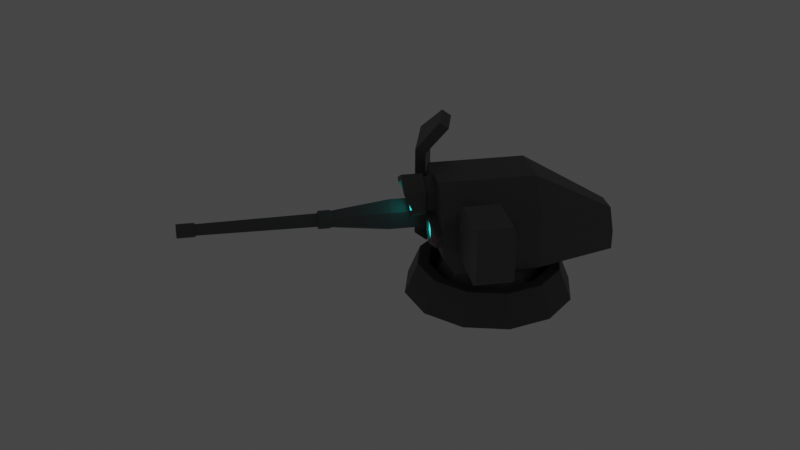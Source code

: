 # Source: vehA.blend  (saved by Blender 3.3.6; exported with 4.5.12 LTS)
import bpy
from mathutils import Matrix  # noqa: F401  (used for matrix-valued properties, if any)

bpy.ops.wm.read_factory_settings(use_empty=True)
scene = bpy.context.scene
scene.name = 'Scene'

# ---- collections
col_collection = bpy.data.collections.new('Collection'); scene.collection.children.link(col_collection)

# ---- materials (node trees are filled in below, after node groups)
mat_002 = bpy.data.materials.new('매테리얼.002')
mat_002.use_transparent_shadow = False
mat_003 = bpy.data.materials.new('매테리얼.003')
mat_003.use_transparent_shadow = False
mat_004 = bpy.data.materials.new('매테리얼.004')
mat_004.use_transparent_shadow = False
mat_x = bpy.data.materials.new('매테리얼')
mat_x.use_transparent_shadow = False

# ---- material node trees
mat_002.use_nodes = True; mat_002.node_tree.nodes.clear()
_N = mat_002.node_tree.nodes; _L = mat_002.node_tree.links
n0 = _N.new('ShaderNodeBsdfPrincipled'); n0.name = 'Principled BSDF'; n0.location = (10, 300)
n0.distribution = 'GGX'
n0.subsurface_method = 'RANDOM_WALK_SKIN'
n0.inputs[0].default_value = (0.1149, 0.1149, 0.1149, 1.0)
n0.inputs[3].default_value = 1.45
n0.inputs[27].default_value = (0.0, 0.0, 0.0, 1.0)
n0.inputs[28].default_value = 1.0
n1 = _N.new('ShaderNodeOutputMaterial'); n1.name = 'Material Output'; n1.location = (300, 300)
_L.new(n0.outputs[0], n1.inputs[0])
n1.is_active_output = True
mat_003.use_nodes = True; mat_003.node_tree.nodes.clear()
_N = mat_003.node_tree.nodes; _L = mat_003.node_tree.links
n0 = _N.new('ShaderNodeBsdfPrincipled'); n0.name = 'Principled BSDF'; n0.location = (10, 300)
n0.distribution = 'GGX'
n0.subsurface_method = 'RANDOM_WALK_SKIN'
n0.inputs[0].default_value = (0.04942, 0.6146, 0.5632, 1.0)
n0.inputs[3].default_value = 1.45
n0.inputs[27].default_value = (0.02053, 0.65, 0.6134, 1.0)
n0.inputs[28].default_value = 2.0
n1 = _N.new('ShaderNodeOutputMaterial'); n1.name = 'Material Output'; n1.location = (300, 300)
_L.new(n0.outputs[0], n1.inputs[0])
n1.is_active_output = True
mat_004.use_nodes = True; mat_004.node_tree.nodes.clear()
_N = mat_004.node_tree.nodes; _L = mat_004.node_tree.links
n0 = _N.new('ShaderNodeBsdfPrincipled'); n0.name = 'Principled BSDF'; n0.location = (10, 300)
n0.distribution = 'GGX'
n0.subsurface_method = 'RANDOM_WALK_SKIN'
n0.inputs[0].default_value = (0.7037, 0.04176, 0.03101, 1.0)
n0.inputs[3].default_value = 1.45
n0.inputs[27].default_value = (0.587, 0.02518, 0.02016, 1.0)
n0.inputs[28].default_value = 1.0
n1 = _N.new('ShaderNodeOutputMaterial'); n1.name = 'Material Output'; n1.location = (300, 300)
_L.new(n0.outputs[0], n1.inputs[0])
n1.is_active_output = True
mat_x.use_nodes = True; mat_x.node_tree.nodes.clear()
_N = mat_x.node_tree.nodes; _L = mat_x.node_tree.links
n0 = _N.new('ShaderNodeBsdfPrincipled'); n0.name = 'Principled BSDF'; n0.location = (10, 300)
n0.distribution = 'GGX'
n0.subsurface_method = 'RANDOM_WALK_SKIN'
n0.inputs[0].default_value = (0.1149, 0.1149, 0.1149, 1.0)
n0.inputs[1].default_value = 0.5
n0.inputs[3].default_value = 1.45
n0.inputs[27].default_value = (0.0, 0.0, 0.0, 1.0)
n0.inputs[28].default_value = 1.0
n1 = _N.new('ShaderNodeOutputMaterial'); n1.name = 'Material Output'; n1.location = (300, 300)
_L.new(n0.outputs[0], n1.inputs[0])
n1.is_active_output = True

# ---- world
world_world = bpy.data.worlds.new('World'); scene.world = world_world
world_world.use_nodes = True; world_world.node_tree.nodes.clear()
_N = world_world.node_tree.nodes; _L = world_world.node_tree.links
n0 = _N.new('ShaderNodeOutputWorld'); n0.name = 'World Output'; n0.location = (300, 300)
n1 = _N.new('ShaderNodeBackground'); n1.name = 'Background'; n1.location = (10, 300)
n1.inputs[0].default_value = (0.05088, 0.05088, 0.05088, 1.0)
_L.new(n1.outputs[0], n0.inputs[0])
n0.is_active_output = True
world_world.color = (0.05088, 0.05088, 0.05088)
world_world.use_sun_shadow = False
world_world.sun_shadow_jitter_overblur = 0.0

# ---- meshes
me_001 = bpy.data.meshes.new('메쉬.001')
me_001.from_pydata([(-19.71, 25.5, 36.77), (-18.14, 27.76, 31.41), (-19.69, 74.25, 36.7), (-18.16, 72.01, 31.49), (-50.95, 74.25, 27.56), (-49.42, 72.01, 22.35), (-50.97, 25.5, 27.64), (-49.4, 27.76, 22.28), (-45.87, 19.38, 22.71), (-45.15, 22.27, 20.26), (-20.64, 22.27, 27.43), (-21.36, 19.38, 29.88), (-20.27, 88.21, 23.78), (-18.91, 84.9, 19.12), (-37.31, 84.9, 13.75), (-38.67, 88.21, 18.41), (25.5, 22.92, 23.92), (25.5, 22.92, -19.96), (25.5, 52.32, 31.04), (25.5, 52.32, -19.96), (-25.5, 52.32, 31.04), (-25.5, 52.32, -19.96), (-25.5, 22.92, 23.92), (-25.5, 22.92, -19.96), (-12.12, 22.92, -63.94), (12.12, 22.92, -63.94), (-12.12, 33.21, -63.94), (12.12, 33.21, -63.94), (12.8, 69.47, 31.04), (12.8, 69.47, -19.96), (-12.8, 69.47, -19.96), (-12.8, 69.47, 31.04), (6.083, 44.34, -63.94), (-6.083, 44.34, -63.94), (25.5, 33.21, -19.96), (25.5, 33.21, 31.04), (-25.5, 33.21, 31.04), (-25.5, 33.21, -19.96), (59.09, 35.66, 23.23), (59.09, 35.66, 4.3), (59.09, 65.34, 23.23), (59.09, 65.34, 4.3), (23.2, 55.83, 23.23), (23.2, 55.83, 4.3), (23.2, 37.62, 23.23), (23.2, 37.62, 4.3), (27.0, 35.66, 23.23), (33.54, 65.34, 23.23), (33.54, 65.34, 4.3), (27.0, 35.66, 4.3), (63.49, 39.15, 23.23), (63.49, 39.15, 4.3), (63.49, 61.85, 4.3), (63.49, 61.85, 23.23), (3.229, 45.49, 31.04), (3.229, 37.98, 31.04), (9.73, 34.23, 31.04), (9.73, 49.24, 31.04), (3.229, 45.49, 35.14), (3.229, 37.98, 35.14), (9.73, 34.23, 35.14), (14.49, 38.99, 35.14), (14.49, 44.48, 35.14), (9.73, 49.24, 35.14), (4.973, 44.48, 35.14), (4.973, 38.99, 35.14), (9.73, 36.24, 35.14), (9.73, 47.23, 35.14), (24.45, 38.93, 31.04), (24.45, 38.93, 34.37), (24.45, 44.54, 31.04), (24.45, 44.54, 34.37), (18.71, 43.64, 34.91), (18.71, 39.84, 34.91), (22.87, 39.84, 34.58), (22.87, 43.64, 34.58), (5.464, 44.2, 34.05), (5.464, 39.27, 34.05), (9.73, 41.74, 34.05), (9.73, 36.81, 34.05), (14.0, 39.27, 34.05), (14.0, 44.2, 34.05), (9.73, 46.66, 34.05), (19.3, 43.09, 33.77), (19.3, 40.38, 33.77), (22.28, 40.38, 33.54), (22.28, 43.09, 33.54), (-9.891, 62.2, 30.34), (-9.891, 51.94, 30.34), (-1.011, 46.82, 30.34), (7.868, 51.94, 30.34), (7.868, 62.2, 30.34), (-1.011, 67.32, 30.34), (-11.38, 63.06, 47.59), (-1.011, 69.05, 47.59), (9.362, 63.06, 47.59), (9.362, 51.08, 42.7), (-1.011, 45.09, 42.7), (-11.38, 51.08, 42.7), (-1.011, 46.82, 35.96), (7.868, 51.94, 35.96), (7.868, 62.2, 35.96), (-1.011, 67.32, 35.96), (-9.891, 62.2, 35.96), (-9.891, 51.94, 35.96), (-8.659, 61.49, 42.7), (-1.011, 65.9, 42.7), (6.636, 61.49, 42.7), (6.636, 52.65, 42.7), (-1.011, 48.24, 42.7), (-8.659, 52.65, 42.7), (-1.011, 45.09, 36.6), (9.362, 51.08, 36.6), (9.362, 63.06, 36.6), (-1.011, 69.05, 36.6), (-11.38, 63.06, 36.6), (-11.38, 51.08, 36.6), (-1.011, 57.07, 42.7), (-8.659, 61.49, 47.59), (-1.011, 65.9, 47.59), (6.636, 61.49, 47.59), (-19.65, 45.94, 30.41), (-19.65, 37.06, 30.41), (-11.96, 32.62, 30.41), (-4.265, 37.06, 30.41), (-4.265, 45.94, 30.41), (-11.96, 50.38, 30.41), (-14.88, 43.19, 153.1), (-14.88, 39.81, 153.1), (-11.96, 38.12, 153.1), (-9.035, 39.81, 153.1), (-9.035, 43.19, 153.1), (-11.96, 44.87, 153.1), (-11.96, 36.61, 82.94), (-7.727, 39.06, 82.94), (-7.727, 43.94, 82.94), (-11.96, 46.38, 82.94), (-16.19, 43.94, 82.94), (-16.19, 39.06, 82.94), (-16.66, 44.21, 89.62), (-11.96, 46.93, 89.62), (-7.256, 44.21, 89.62), (-7.256, 38.78, 89.62), (-11.96, 36.07, 89.62), (-16.66, 38.78, 89.62), (-11.96, 32.62, 52.17), (-4.265, 37.06, 52.17), (-4.265, 45.94, 52.17), (-11.96, 50.38, 52.17), (-19.65, 45.94, 52.17), (-19.65, 37.06, 52.17), (-15.42, 43.5, 90.23), (-11.96, 45.5, 90.23), (-8.492, 43.5, 90.23), (-8.492, 39.5, 90.23), (-11.96, 37.5, 90.23), (-15.42, 39.5, 90.23), (-11.96, 36.07, 83.52), (-7.256, 38.78, 83.52), (-7.256, 44.21, 83.52), (-11.96, 46.93, 83.52), (-16.66, 44.21, 83.52), (-16.66, 38.78, 83.52), (-15.56, 43.58, 153.5), (-15.56, 39.42, 153.5), (-11.96, 37.34, 153.5), (-8.36, 39.42, 153.5), (-8.36, 43.58, 153.5), (-11.96, 45.65, 153.5), (-15.56, 43.58, 162.8), (-15.56, 39.42, 162.8), (-11.96, 37.34, 162.8), (-8.36, 39.42, 162.8), (-8.36, 43.58, 162.8), (-11.96, 45.65, 162.8), (-14.27, 42.83, 162.8), (-14.27, 40.17, 162.8), (-11.96, 41.5, 162.8), (-11.96, 38.83, 162.8), (-9.65, 40.17, 162.8), (-9.65, 42.83, 162.8), (-11.96, 44.16, 162.8), (63.49, 55.83, 23.23), (63.49, 55.83, 4.3), (23.2, 51.46, 4.3), (23.2, 51.46, 23.23), (63.49, 51.46, 23.23), (63.49, 51.46, 4.3)], [], [(0, 1, 3, 2), (12, 13, 14, 15), (4, 5, 7, 6), (8, 9, 10, 11), (1, 7, 5, 3), (6, 0, 2, 4), (6, 7, 9, 8), (7, 1, 10, 9), (1, 0, 11, 10), (0, 6, 8, 11), (2, 3, 13, 12), (3, 5, 14, 13), (5, 4, 15, 14), (4, 2, 12, 15), (16, 17, 34, 35), (28, 29, 30, 31), (36, 37, 23, 22), (22, 23, 17, 16), (25, 24, 26, 27), (22, 16, 35, 36), (17, 23, 24, 25), (23, 37, 26, 24), (30, 29, 32, 33), (27, 34, 17, 25), (18, 19, 29, 28), (21, 20, 31, 30), (20, 18, 28, 31), (19, 27, 32, 29), (27, 26, 33, 32), (26, 21, 30, 33), (19, 34, 27), (35, 34, 19, 18), (36, 35, 18, 20), (20, 21, 37, 36), (26, 37, 21), (182, 183, 52, 53), (47, 48, 43, 42), (44, 45, 49, 46), (47, 42, 182, 40), (48, 47, 40, 41), (183, 43, 48, 41), (46, 49, 39, 38), (38, 39, 51, 50), (183, 41, 52), (41, 40, 53, 52), (40, 182, 53), (76, 77, 78), (77, 79, 78), (79, 80, 78), (80, 81, 78), (81, 82, 78), (82, 76, 78), (54, 55, 59, 58), (55, 56, 60, 59), (68, 70, 71, 69), (57, 54, 58, 63), (58, 59, 65, 64), (59, 60, 66, 65), (61, 66, 60, 69, 74, 73), (63, 67, 62, 72, 75, 71), (63, 58, 64, 67), (60, 56, 68, 69), (83, 84, 85, 86), (57, 63, 71, 70), (62, 61, 73, 72), (75, 74, 69, 71), (64, 65, 77, 76), (65, 66, 79, 77), (66, 61, 80, 79), (61, 62, 81, 80), (62, 67, 82, 81), (67, 64, 76, 82), (72, 73, 84, 83), (73, 74, 85, 84), (74, 75, 86, 85), (75, 72, 83, 86), (115, 116, 98, 93), (116, 111, 97, 98), (111, 112, 96, 97), (112, 113, 95, 96), (113, 114, 94, 95), (114, 115, 93, 94), (94, 93, 118, 119), (95, 94, 119, 120), (96, 95, 120, 108), (97, 96, 108, 109), (98, 97, 109, 110), (93, 98, 110, 118), (89, 90, 100, 99), (90, 91, 101, 100), (91, 92, 102, 101), (92, 87, 103, 102), (87, 88, 104, 103), (88, 89, 99, 104), (112, 111, 99, 100), (113, 112, 100, 101), (114, 113, 101, 102), (115, 114, 102, 103), (116, 115, 103, 104), (111, 116, 104, 99), (106, 105, 117), (107, 106, 117), (108, 107, 117), (109, 108, 117), (110, 109, 117), (105, 110, 117), (105, 106, 119, 118), (106, 107, 120, 119), (107, 108, 120), (110, 105, 118), (161, 162, 144, 139), (162, 157, 143, 144), (157, 158, 142, 143), (158, 159, 141, 142), (159, 160, 140, 141), (160, 161, 139, 140), (175, 176, 177), (176, 178, 177), (178, 179, 177), (179, 180, 177), (180, 181, 177), (181, 175, 177), (145, 146, 134, 133), (146, 147, 135, 134), (147, 148, 136, 135), (148, 149, 137, 136), (149, 150, 138, 137), (150, 145, 133, 138), (140, 139, 151, 152), (141, 140, 152, 153), (142, 141, 153, 154), (143, 142, 154, 155), (144, 143, 155, 156), (139, 144, 156, 151), (123, 124, 146, 145), (124, 125, 147, 146), (125, 126, 148, 147), (126, 121, 149, 148), (121, 122, 150, 149), (122, 123, 145, 150), (152, 151, 127, 132), (153, 152, 132, 131), (154, 153, 131, 130), (155, 154, 130, 129), (156, 155, 129, 128), (151, 156, 128, 127), (133, 134, 158, 157), (134, 135, 159, 158), (135, 136, 160, 159), (136, 137, 161, 160), (137, 138, 162, 161), (138, 133, 157, 162), (127, 128, 164, 163), (128, 129, 165, 164), (129, 130, 166, 165), (130, 131, 167, 166), (131, 132, 168, 167), (132, 127, 163, 168), (163, 164, 170, 169), (164, 165, 171, 170), (165, 166, 172, 171), (166, 167, 173, 172), (167, 168, 174, 173), (168, 163, 169, 174), (169, 170, 176, 175), (170, 171, 178, 176), (171, 172, 179, 178), (172, 173, 180, 179), (173, 174, 181, 180), (174, 169, 175, 181), (42, 43, 184, 185), (182, 42, 185, 186), (186, 187, 183, 182), (187, 184, 43, 183), (185, 184, 45, 44), (44, 46, 185), (186, 185, 46, 38), (186, 38, 50), (50, 51, 187, 186), (39, 187, 51), (49, 184, 187, 39), (184, 49, 45)])
me_001.polygons.foreach_set('use_smooth', [True] * 182)
me_001.polygons.foreach_set('material_index', [0, 0, 0, 0, 0, 0, 0, 0, 0, 0, 0, 0, 0, 0, 0, 0, 0, 0, 0, 0, 0, 0, 0, 0, 0, 0, 0, 0, 0, 0, 0, 0, 0, 0, 0, 0, 0, 0, 0, 0, 0, 0, 0, 0, 0, 0, 1, 1, 1, 1, 1, 1, 0, 0, 0, 0, 0, 0, 0, 0, 0, 0, 2, 0, 0, 0, 0, 0, 0, 0, 0, 0, 0, 0, 0, 0, 0, 0, 0, 0, 0, 0, 0, 0, 0, 0, 0, 0, 0, 0, 0, 0, 0, 0, 0, 0, 0, 0, 0, 0, 1, 1, 1, 1, 1, 1, 0, 0, 0, 0, 0, 0, 0, 0, 0, 0, 0, 0, 0, 0, 0, 0, 0, 0, 0, 0, 0, 0, 0, 0, 0, 0, 0, 0, 0, 0, 0, 0, 0, 0, 0, 0, 0, 0, 0, 0, 0, 0, 0, 0, 0, 0, 0, 0, 0, 0, 0, 0, 0, 0, 0, 0, 0, 0, 0, 0, 0, 0, 0, 0, 0, 0, 0, 0, 0, 0, 0, 0, 0, 0, 0, 0])
_k = set([(0, 1), (0, 2), (0, 6), (0, 11), (1, 3), (1, 7), (1, 10), (2, 3), (2, 4), (2, 12), (3, 5), (3, 13), (4, 5), (4, 6), (4, 15), (5, 7), (5, 14), (6, 7), (6, 8), (7, 9), (8, 9), (8, 11), (9, 10), (10, 11), (12, 13), (12, 15), (13, 14), (14, 15), (16, 17), (16, 22), (16, 35), (17, 25), (17, 34), (18, 19), (18, 28), (18, 35), (19, 27), (19, 29), (19, 34), (20, 21), (20, 31), (20, 36), (21, 26), (21, 30), (21, 37), (22, 23), (22, 36), (23, 24), (23, 37), (24, 25), (24, 26), (25, 27), (26, 33), (27, 32), (28, 29), (28, 31), (29, 30), (29, 32), (30, 31), (30, 33), (32, 33), (35, 36), (38, 39), (38, 46), (38, 50), (39, 49), (39, 51), (40, 41), (40, 47), (40, 53), (41, 48), (41, 52), (42, 43), (42, 47), (42, 185), (43, 48), (43, 184), (44, 45), (44, 46), (44, 185), (45, 49), (45, 184), (46, 49), (47, 48), (50, 51), (50, 186), (51, 187), (52, 53), (52, 183), (53, 182), (54, 58), (55, 59), (56, 60), (57, 63), (58, 59), (58, 63), (59, 60), (60, 66), (60, 69), (61, 62), (61, 66), (61, 73), (61, 80), (62, 67), (62, 72), (62, 81), (63, 67), (63, 71), (64, 65), (64, 67), (64, 76), (65, 66), (65, 77), (66, 79), (67, 82), (68, 69), (69, 71), (69, 74), (70, 71), (71, 75), (72, 73), (72, 75), (72, 83), (73, 74), (73, 84), (74, 75), (74, 85), (75, 86), (76, 77), (76, 82), (77, 79), (79, 80), (80, 81), (81, 82), (83, 84), (83, 86), (84, 85), (85, 86), (87, 103), (88, 104), (89, 99), (90, 100), (91, 101), (92, 102), (93, 94), (93, 98), (93, 115), (93, 118), (94, 95), (94, 114), (95, 96), (95, 113), (95, 120), (96, 97), (96, 108), (96, 112), (97, 98), (97, 111), (98, 110), (98, 116), (99, 100), (99, 104), (99, 111), (100, 101), (100, 112), (101, 102), (101, 113), (102, 103), (102, 114), (103, 104), (103, 115), (104, 116), (105, 106), (105, 110), (105, 118), (106, 107), (106, 119), (107, 108), (107, 120), (108, 120), (110, 118), (111, 112), (111, 116), (112, 113), (113, 114), (114, 115), (115, 116), (118, 119), (119, 120), (121, 149), (122, 150), (123, 145), (124, 146), (125, 147), (126, 148), (127, 128), (127, 132), (127, 151), (127, 163), (128, 129), (128, 156), (128, 164), (129, 130), (129, 155), (129, 165), (130, 131), (130, 154), (130, 166), (131, 132), (131, 153), (131, 167), (132, 152), (132, 168), (133, 134), (133, 138), (133, 145), (133, 157), (134, 135), (134, 146), (134, 158), (135, 136), (135, 147), (135, 159), (136, 137), (136, 148), (136, 160), (137, 138), (137, 149), (137, 161), (138, 150), (138, 162), (139, 140), (139, 144), (139, 151), (139, 161), (140, 141), (140, 152), (140, 160), (141, 142), (141, 153), (141, 159), (142, 143), (142, 154), (142, 158), (143, 144), (143, 155), (143, 157), (144, 156), (144, 162), (145, 146), (145, 150), (146, 147), (147, 148), (148, 149), (149, 150), (151, 152), (151, 156), (152, 153), (153, 154), (154, 155), (155, 156), (157, 158), (157, 162), (158, 159), (159, 160), (160, 161), (161, 162), (163, 164), (163, 168), (163, 169), (164, 165), (164, 170), (165, 166), (165, 171), (166, 167), (166, 172), (167, 168), (167, 173), (168, 174), (169, 170), (169, 174), (170, 171), (171, 172), (172, 173), (173, 174), (182, 186), (183, 187)])
me_001.attributes.new('sharp_edge', 'BOOLEAN', 'EDGE').data.foreach_set('value', [ (min(e.vertices), max(e.vertices)) in _k for e in me_001.edges])
_uv = me_001.uv_layers.new(name='map1')
_uv.uv.foreach_set('vector', [0.4275, 0.1778, 0.4275, 0.1778, 0.4275, 0.1778, 0.4275, 0.1778, 0.4275, 0.1778, 0.4275, 0.1778, 0.4275, 0.1778, 0.4275, 0.1778, 0.4275, 0.1778, 0.4275, 0.1778, 0.4275, 0.1778, 0.4275, 0.1778, 0.4275, 0.1778, 0.4275, 0.1778, 0.4275, 0.1778, 0.4275, 0.1778, 0.4275, 0.1778, 0.4275, 0.1778, 0.4275, 0.1778, 0.4275, 0.1778, 0.4275, 0.1778, 0.4275, 0.1778, 0.4275, 0.1778, 0.4275, 0.1778, 0.4275, 0.1778, 0.4275, 0.1778, 0.4275, 0.1778, 0.4275, 0.1778, 0.4275, 0.1778, 0.4275, 0.1778, 0.4275, 0.1778, 0.4275, 0.1778, 0.4275, 0.1778, 0.4275, 0.1778, 0.4275, 0.1778, 0.4275, 0.1778, 0.4275, 0.1778, 0.4275, 0.1778, 0.4275, 0.1778, 0.4275, 0.1778, 0.4275, 0.1778, 0.4275, 0.1778, 0.4275, 0.1778, 0.4275, 0.1778, 0.4275, 0.1778, 0.4275, 0.1778, 0.4275, 0.1778, 0.4275, 0.1778, 0.4275, 0.1778, 0.4275, 0.1778, 0.4275, 0.1778, 0.4275, 0.1778, 0.4275, 0.1778, 0.4275, 0.1778, 0.4275, 0.1778, 0.4275, 0.1778, 0.1737, 0.4442, 0.1737, 0.4442, 0.1737, 0.4442, 0.1737, 0.4442, 0.4275, 0.1778, 0.4275, 0.1778, 0.4275, 0.1778, 0.4275, 0.1778, 0.1737, 0.4442, 0.1737, 0.4442, 0.1737, 0.4442, 0.1737, 0.4442, 0.1737, 0.4442, 0.1737, 0.4442, 0.1737, 0.4442, 0.1737, 0.4442, 0.1737, 0.4442, 0.1737, 0.4442, 0.1737, 0.4442, 0.1737, 0.4442, 0.1737, 0.4442, 0.1737, 0.4442, 0.1737, 0.4442, 0.1737, 0.4442, 0.1737, 0.4442, 0.1737, 0.4442, 0.1737, 0.4442, 0.1737, 0.4442, 0.1737, 0.4442, 0.1737, 0.4442, 0.1737, 0.4442, 0.1737, 0.4442, 0.4275, 0.1778, 0.4275, 0.1778, 0.4275, 0.1778, 0.4275, 0.1778, 0.1737, 0.4442, 0.1737, 0.4442, 0.1737, 0.4442, 0.1737, 0.4442, 0.4275, 0.1778, 0.4275, 0.1778, 0.4275, 0.1778, 0.4275, 0.1778, 0.4275, 0.1778, 0.4275, 0.1778, 0.4275, 0.1778, 0.4275, 0.1778, 0.4275, 0.1778, 0.4275, 0.1778, 0.4275, 0.1778, 0.4275, 0.1778, 0.4275, 0.1778, 0.4275, 0.1778, 0.4275, 0.1778, 0.4275, 0.1778, 0.4275, 0.1778, 0.4275, 0.1778, 0.4275, 0.1778, 0.4275, 0.1778, 0.4275, 0.1778, 0.4275, 0.1778, 0.4275, 0.1778, 0.4275, 0.1778, 0.4275, 0.1778, 0.4275, 0.1778, 0.4275, 0.1778, 0.4275, 0.1778, 0.4275, 0.1778, 0.4275, 0.1778, 0.4275, 0.1778, 0.4275, 0.1778, 0.4275, 0.1778, 0.4275, 0.1778, 0.4275, 0.1778, 0.4275, 0.1778, 0.4275, 0.1778, 0.4275, 0.1778, 0.4275, 0.1778, 0.4275, 0.1778, 0.4275, 0.1778, 0.4275, 0.1778, 0.2444, 0.3026, 0.2444, 0.3026, 0.2444, 0.3026, 0.2444, 0.3026, 0.2444, 0.3026, 0.2444, 0.3026, 0.2444, 0.3026, 0.2444, 0.3026, 0.2444, 0.3026, 0.2444, 0.3026, 0.2444, 0.3026, 0.2444, 0.3026, 0.2444, 0.3026, 0.2444, 0.3026, 0.2444, 0.3026, 0.2444, 0.3026, 0.2444, 0.3026, 0.2444, 0.3026, 0.2444, 0.3026, 0.2444, 0.3026, 0.2444, 0.3026, 0.2444, 0.3026, 0.2444, 0.3026, 0.2444, 0.3026, 0.2444, 0.3026, 0.2444, 0.3026, 0.2444, 0.3026, 0.2444, 0.3026, 0.2444, 0.3026, 0.2444, 0.3026, 0.2444, 0.3026, 0.2444, 0.3026, 0.2444, 0.3026, 0.2444, 0.3026, 0.2444, 0.3026, 0.2444, 0.3026, 0.2444, 0.3026, 0.2444, 0.3026, 0.2444, 0.3026, 0.2444, 0.3026, 0.2444, 0.3026, 0.2444, 0.3026, 0.4219, 0.02904, 0.4219, 0.02904, 0.4219, 0.02904, 0.4219, 0.02904, 0.4219, 0.02904, 0.4219, 0.02904, 0.4219, 0.02904, 0.4219, 0.02904, 0.4219, 0.02904, 0.4219, 0.02904, 0.4219, 0.02904, 0.4219, 0.02904, 0.4219, 0.02904, 0.4219, 0.02904, 0.4219, 0.02904, 0.4219, 0.02904, 0.4219, 0.02904, 0.4219, 0.02904, 0.2467, 0.3024, 0.2467, 0.3024, 0.2467, 0.3024, 0.2467, 0.3024, 0.2467, 0.3024, 0.2467, 0.3024, 0.2467, 0.3024, 0.2467, 0.3024, 0.2467, 0.3024, 0.2467, 0.3024, 0.2467, 0.3024, 0.2467, 0.3024, 0.2467, 0.3024, 0.2467, 0.3024, 0.2467, 0.3024, 0.2467, 0.3024, 0.2467, 0.3024, 0.2467, 0.3024, 0.2467, 0.3024, 0.2467, 0.3024, 0.2467, 0.3024, 0.2467, 0.3024, 0.2467, 0.3024, 0.2467, 0.3024, 0.2467, 0.3024, 0.2467, 0.3024, 0.2467, 0.3024, 0.2467, 0.3024, 0.2467, 0.3024, 0.2467, 0.3024, 0.2467, 0.3024, 0.2467, 0.3024, 0.2467, 0.3024, 0.2467, 0.3024, 0.2467, 0.3024, 0.2467, 0.3024, 0.2467, 0.3024, 0.2467, 0.3024, 0.2467, 0.3024, 0.2467, 0.3024, 0.2467, 0.3024, 0.2467, 0.3024, 0.2467, 0.3024, 0.2467, 0.3024, 0.424, 0.03046, 0.424, 0.03046, 0.424, 0.03046, 0.424, 0.03046, 0.2467, 0.3024, 0.2467, 0.3024, 0.2467, 0.3024, 0.2467, 0.3024, 0.2467, 0.3024, 0.2467, 0.3024, 0.2467, 0.3024, 0.2467, 0.3024, 0.2467, 0.3024, 0.2467, 0.3024, 0.2467, 0.3024, 0.2467, 0.3024, 0.2467, 0.3024, 0.2467, 0.3024, 0.2467, 0.3024, 0.2467, 0.3024, 0.2467, 0.3024, 0.2467, 0.3024, 0.2467, 0.3024, 0.2467, 0.3024, 0.2467, 0.3024, 0.2467, 0.3024, 0.2467, 0.3024, 0.2467, 0.3024, 0.2467, 0.3024, 0.2467, 0.3024, 0.2467, 0.3024, 0.2467, 0.3024, 0.2467, 0.3024, 0.2467, 0.3024, 0.2467, 0.3024, 0.2467, 0.3024, 0.2467, 0.3024, 0.2467, 0.3024, 0.2467, 0.3024, 0.2467, 0.3024, 0.2467, 0.3024, 0.2467, 0.3024, 0.2467, 0.3024, 0.2467, 0.3024, 0.2467, 0.3024, 0.2467, 0.3024, 0.2467, 0.3024, 0.2467, 0.3024, 0.2467, 0.3024, 0.2467, 0.3024, 0.2467, 0.3024, 0.2467, 0.3024, 0.2467, 0.3024, 0.2467, 0.3024, 0.2467, 0.3024, 0.2467, 0.3024, 0.2458, 0.3028, 0.2458, 0.3028, 0.2458, 0.3028, 0.2458, 0.3028, 0.2458, 0.3028, 0.2458, 0.3028, 0.2458, 0.3028, 0.2458, 0.3028, 0.2458, 0.3028, 0.2458, 0.3028, 0.2458, 0.3028, 0.2458, 0.3028, 0.2458, 0.3028, 0.2458, 0.3028, 0.2458, 0.3028, 0.2458, 0.3028, 0.2458, 0.3028, 0.2458, 0.3028, 0.2458, 0.3028, 0.2458, 0.3028, 0.2458, 0.3028, 0.2458, 0.3028, 0.2458, 0.3028, 0.2458, 0.3028, 0.2458, 0.3028, 0.2458, 0.3028, 0.2458, 0.3028, 0.2458, 0.3028, 0.2458, 0.3028, 0.2458, 0.3028, 0.2458, 0.3028, 0.2458, 0.3028, 0.2458, 0.3028, 0.2458, 0.3028, 0.2458, 0.3028, 0.2458, 0.3028, 0.2458, 0.3028, 0.2458, 0.3028, 0.2458, 0.3028, 0.2458, 0.3028, 0.2458, 0.3028, 0.2458, 0.3028, 0.2458, 0.3028, 0.2458, 0.3028, 0.2458, 0.3028, 0.2458, 0.3028, 0.2458, 0.3028, 0.2458, 0.3028, 0.2458, 0.3028, 0.2458, 0.3028, 0.2458, 0.3028, 0.2458, 0.3028, 0.2458, 0.3028, 0.2458, 0.3028, 0.2458, 0.3028, 0.2458, 0.3028, 0.2458, 0.3028, 0.2458, 0.3028, 0.2458, 0.3028, 0.2458, 0.3028, 0.2458, 0.3028, 0.2458, 0.3028, 0.2458, 0.3028, 0.2458, 0.3028, 0.2458, 0.3028, 0.2458, 0.3028, 0.2458, 0.3028, 0.2458, 0.3028, 0.2458, 0.3028, 0.2458, 0.3028, 0.2458, 0.3028, 0.2458, 0.3028, 0.2458, 0.3028, 0.2458, 0.3028, 0.2458, 0.3028, 0.2458, 0.3028, 0.2458, 0.3028, 0.2458, 0.3028, 0.2458, 0.3028, 0.2458, 0.3028, 0.2458, 0.3028, 0.2458, 0.3028, 0.2458, 0.3028, 0.2458, 0.3028, 0.2458, 0.3028, 0.2458, 0.3028, 0.2458, 0.3028, 0.2458, 0.3028, 0.2458, 0.3028, 0.2458, 0.3028, 0.2458, 0.3028, 0.2458, 0.3028, 0.2458, 0.3028, 0.2458, 0.3028, 0.2458, 0.3028, 0.2458, 0.3028, 0.423, 0.02878, 0.423, 0.02878, 0.423, 0.02878, 0.423, 0.02878, 0.423, 0.02878, 0.423, 0.02878, 0.423, 0.02878, 0.423, 0.02878, 0.423, 0.02878, 0.423, 0.02878, 0.423, 0.02878, 0.423, 0.02878, 0.423, 0.02878, 0.423, 0.02878, 0.423, 0.02878, 0.423, 0.02878, 0.423, 0.02878, 0.423, 0.02878, 0.2458, 0.3028, 0.2458, 0.3028, 0.2458, 0.3028, 0.2458, 0.3028, 0.2458, 0.3028, 0.2458, 0.3028, 0.2458, 0.3028, 0.2458, 0.3028, 0.2458, 0.3028, 0.2458, 0.3028, 0.2458, 0.3028, 0.2458, 0.3028, 0.2458, 0.3028, 0.2458, 0.3028, 0.2344, 0.302, 0.2344, 0.302, 0.2344, 0.302, 0.2344, 0.302, 0.2344, 0.302, 0.2344, 0.302, 0.2344, 0.302, 0.2344, 0.302, 0.2344, 0.302, 0.2344, 0.302, 0.2344, 0.302, 0.2344, 0.302, 0.2344, 0.302, 0.2344, 0.302, 0.2344, 0.302, 0.2344, 0.302, 0.2344, 0.302, 0.2344, 0.302, 0.2344, 0.302, 0.2344, 0.302, 0.2344, 0.302, 0.2344, 0.302, 0.2344, 0.302, 0.2344, 0.302, 0.1096, 0.01384, 0.1096, 0.01384, 0.1096, 0.01384, 0.1096, 0.01384, 0.1096, 0.01384, 0.1096, 0.01384, 0.1096, 0.01384, 0.1096, 0.01384, 0.1096, 0.01384, 0.1096, 0.01384, 0.1096, 0.01384, 0.1096, 0.01384, 0.1096, 0.01384, 0.1096, 0.01384, 0.1096, 0.01384, 0.1096, 0.01384, 0.1096, 0.01384, 0.1096, 0.01384, 0.2344, 0.302, 0.2344, 0.302, 0.2344, 0.302, 0.2344, 0.302, 0.2344, 0.302, 0.2344, 0.302, 0.2344, 0.302, 0.2344, 0.302, 0.2344, 0.302, 0.2344, 0.302, 0.2344, 0.302, 0.2344, 0.302, 0.2344, 0.302, 0.2344, 0.302, 0.2344, 0.302, 0.2344, 0.302, 0.2344, 0.302, 0.2344, 0.302, 0.2344, 0.302, 0.2344, 0.302, 0.2344, 0.302, 0.2344, 0.302, 0.2344, 0.302, 0.2344, 0.302, 0.2344, 0.302, 0.2344, 0.302, 0.2344, 0.302, 0.2344, 0.302, 0.2344, 0.302, 0.2344, 0.302, 0.2344, 0.302, 0.2344, 0.302, 0.2344, 0.302, 0.2344, 0.302, 0.2344, 0.302, 0.2344, 0.302, 0.2344, 0.302, 0.2344, 0.302, 0.2344, 0.302, 0.2344, 0.302, 0.2344, 0.302, 0.2344, 0.302, 0.2344, 0.302, 0.2344, 0.302, 0.2344, 0.302, 0.2344, 0.302, 0.2344, 0.302, 0.2344, 0.302, 0.2344, 0.302, 0.2344, 0.302, 0.2344, 0.302, 0.2344, 0.302, 0.2344, 0.302, 0.2344, 0.302, 0.2344, 0.302, 0.2344, 0.302, 0.2344, 0.302, 0.2344, 0.302, 0.2344, 0.302, 0.2344, 0.302, 0.2344, 0.302, 0.2344, 0.302, 0.2344, 0.302, 0.2344, 0.302, 0.2344, 0.302, 0.2344, 0.302, 0.2344, 0.302, 0.2344, 0.302, 0.2344, 0.302, 0.2344, 0.302, 0.2344, 0.302, 0.2344, 0.302, 0.2344, 0.302, 0.2344, 0.302, 0.2344, 0.302, 0.2344, 0.302, 0.2344, 0.302, 0.2344, 0.302, 0.2344, 0.302, 0.2344, 0.302, 0.2344, 0.302, 0.2344, 0.302, 0.2344, 0.302, 0.2344, 0.302, 0.2344, 0.302, 0.2344, 0.302, 0.2344, 0.302, 0.2344, 0.302, 0.2344, 0.302, 0.2344, 0.302, 0.2344, 0.302, 0.2344, 0.302, 0.2344, 0.302, 0.2344, 0.302, 0.2344, 0.302, 0.2344, 0.302, 0.2344, 0.302, 0.2344, 0.302, 0.2344, 0.302, 0.2344, 0.302, 0.2344, 0.302, 0.2344, 0.302, 0.2344, 0.302, 0.2344, 0.302, 0.2344, 0.302, 0.2344, 0.302, 0.2344, 0.302, 0.2344, 0.302, 0.2344, 0.302, 0.2344, 0.302, 0.2344, 0.302, 0.2344, 0.302, 0.2344, 0.302, 0.2344, 0.302, 0.2344, 0.302, 0.2344, 0.302, 0.2344, 0.302, 0.2344, 0.302, 0.2344, 0.302, 0.2344, 0.302, 0.2344, 0.302, 0.2344, 0.302, 0.2344, 0.302, 0.2344, 0.302, 0.2344, 0.302, 0.2344, 0.302, 0.2344, 0.302, 0.2344, 0.302, 0.2344, 0.302, 0.2344, 0.302, 0.2344, 0.302, 0.2344, 0.302, 0.2344, 0.302, 0.2344, 0.302, 0.2344, 0.302, 0.2344, 0.302, 0.2344, 0.302, 0.2344, 0.302, 0.2344, 0.302, 0.2344, 0.302, 0.2344, 0.302, 0.2344, 0.302, 0.2344, 0.302, 0.2344, 0.302, 0.2344, 0.302, 0.2344, 0.302, 0.2344, 0.302, 0.2344, 0.302, 0.2344, 0.302, 0.2344, 0.302, 0.2344, 0.302, 0.2344, 0.302, 0.2344, 0.302, 0.2344, 0.302, 0.2344, 0.302, 0.2344, 0.302, 0.2344, 0.302, 0.2344, 0.302, 0.2344, 0.302, 0.2344, 0.302, 0.2344, 0.302, 0.2344, 0.302, 0.2344, 0.302, 0.2344, 0.302, 0.2344, 0.302, 0.2344, 0.302, 0.2344, 0.302, 0.2344, 0.302, 0.2344, 0.302, 0.2344, 0.302, 0.2344, 0.302, 0.2344, 0.302, 0.2344, 0.302, 0.2344, 0.302, 0.2344, 0.302, 0.2344, 0.302, 0.2344, 0.302, 0.2344, 0.302, 0.2344, 0.302, 0.2344, 0.302, 0.2344, 0.302, 0.2344, 0.302, 0.2344, 0.302, 0.2344, 0.302, 0.2344, 0.302, 0.2344, 0.302, 0.2344, 0.302, 0.2344, 0.302, 0.2344, 0.302, 0.2344, 0.302, 0.2344, 0.302, 0.2344, 0.302, 0.235, 0.3038, 0.235, 0.3038, 0.235, 0.3038, 0.235, 0.3038, 0.235, 0.3038, 0.235, 0.3038, 0.235, 0.3038, 0.235, 0.3038, 0.235, 0.3038, 0.235, 0.3038, 0.235, 0.3038, 0.235, 0.3038, 0.235, 0.3038, 0.235, 0.3038, 0.235, 0.3038, 0.235, 0.3038, 0.2444, 0.3026, 0.2444, 0.3026, 0.2444, 0.3026, 0.2444, 0.3026, 0.2444, 0.3026, 0.2444, 0.3026, 0.2444, 0.3026, 0.2444, 0.3026, 0.2444, 0.3026, 0.2444, 0.3026, 0.2444, 0.3026, 0.2444, 0.3026, 0.2444, 0.3026, 0.2444, 0.3026, 0.2444, 0.3026, 0.2444, 0.3026, 0.2444, 0.3026, 0.2444, 0.3026, 0.2444, 0.3026, 0.2444, 0.3026, 0.2444, 0.3026, 0.2444, 0.3026, 0.2444, 0.3026, 0.2444, 0.3026, 0.2444, 0.3026, 0.2444, 0.3026, 0.2444, 0.3026, 0.2444, 0.3026])
me_001.materials.append(mat_002)
me_001.materials.append(mat_003)
me_001.materials.append(mat_004)
me_001.update()
me_001.normals_split_custom_set([tuple(v) for v in zip(*[iter([0.9599, -5.957e-08, 0.2804, 0.9599, -5.957e-08, 0.2804, 0.9599, -5.957e-08, 0.2804, 0.9599, -5.957e-08, 0.2804, 0.1579, 0.8264, -0.5405, 0.1579, 0.8264, -0.5405, 0.1579, 0.8264, -0.5405, 0.1579, 0.8264, -0.5405, -0.9599, -2.383e-07, -0.2804, -0.9599, -2.383e-07, -0.2804, -0.9599, -2.383e-07, -0.2804, -0.9599, -2.383e-07, -0.2804, 0.2103, -0.6617, -0.7197, 0.2103, -0.6617, -0.7197, 0.2103, -0.6617, -0.7197, 0.2103, -0.6617, -0.7197, 0.2804, 0.001774, -0.9599, 0.2804, 0.001774, -0.9599, 0.2804, 0.001774, -0.9599, 0.2804, 0.001774, -0.9599, -0.2804, 0.00161, 0.9599, -0.2804, 0.00161, 0.9599, -0.2804, 0.00161, 0.9599, -0.2804, 0.00161, 0.9599, -0.8023, -0.363, -0.4738, -0.8023, -0.363, -0.4738, -0.8023, -0.363, -0.4738, -0.8023, -0.363, -0.4738, 0.2437, 0.4947, -0.8342, 0.2437, 0.4947, -0.8342, 0.2437, 0.4947, -0.8342, 0.2437, 0.4947, -0.8342, 0.9312, -0.363, 0.03264, 0.9312, -0.363, 0.03264, 0.9312, -0.363, 0.03264, 0.9312, -0.363, 0.03264, -0.1977, -0.7092, 0.6767, -0.1977, -0.7092, 0.6767, -0.1977, -0.7092, 0.6767, -0.1977, -0.7092, 0.6767, 0.9645, 0.2047, 0.1667, 0.9645, 0.2047, 0.1667, 0.9645, 0.2047, 0.1667, 0.9645, 0.2047, 0.1667, 0.208, -0.6706, -0.712, 0.208, -0.6706, -0.712, 0.208, -0.6706, -0.712, 0.208, -0.6706, -0.712, -0.787, 0.4103, -0.4607, -0.787, 0.4103, -0.4607, -0.787, 0.4103, -0.4607, -0.787, 0.4103, -0.4607, -0.2109, 0.6591, 0.7219, -0.2109, 0.6591, 0.7219, -0.2109, 0.6591, 0.7219, -0.2109, 0.6591, 0.7219, 1.0, 2.5e-07, 0.0, 1.0, 2.5e-07, 0.0, 1.0, 1.25e-07, 0.0, 1.0, 9.516e-08, 0.0, 0.0, 1.0, 0.0, 0.0, 1.0, 0.0, 0.0, 1.0, 0.0, 0.0, 1.0, 0.0, -1.0, 9.516e-08, 0.0, -1.0, 1.25e-07, 0.0, -1.0, 2.5e-07, 0.0, -1.0, 2.5e-07, 0.0, 0.0, -1.0, 0.0, 0.0, -1.0, 0.0, 0.0, -1.0, 0.0, 0.0, -1.0, 0.0, -2.446e-07, 0.0, -1.0, -2.446e-07, 0.0, -1.0, -3.899e-07, 1.391e-07, -1.0, -3.899e-07, 1.391e-07, -1.0, 0.0, -0.5691, 0.8223, 0.0, -0.5691, 0.8223, 0.0, -0.5691, 0.8223, 0.0, -0.5691, 0.8223, 0.0, -1.0, 0.0, 0.0, -1.0, 0.0, 0.0, -1.0, 0.0, 0.0, -1.0, 0.0, -0.9567, 0.0, -0.2912, -0.9567, 0.0, -0.2912, -0.9567, 0.0, -0.2912, -0.9567, 0.0, -0.2912, 0.0, 0.8682, -0.4961, 0.0, 0.8682, -0.4961, 0.0, 0.8682, -0.4961, 0.0, 0.8682, -0.4961, 0.9567, 0.0, -0.2912, 0.9567, 0.0, -0.2912, 0.9567, 0.0, -0.2912, 0.9567, 0.0, -0.2912, 0.8036, 0.5952, 0.0, 0.8036, 0.5952, 0.0, 0.8036, 0.5952, 0.0, 0.8036, 0.5952, 0.0, -0.8036, 0.5952, 0.0, -0.8036, 0.5952, 0.0, -0.8036, 0.5952, 0.0, -0.8036, 0.5952, 0.0, 0.0, 0.0, 1.0, 0.0, 0.0, 1.0, 0.0, 0.0, 1.0, 0.0, 0.0, 1.0, 0.7549, 0.5002, -0.4241, 0.7549, 0.5002, -0.4241, 0.7549, 0.5002, -0.4241, 0.7549, 0.5002, -0.4241, -3.899e-07, 1.391e-07, -1.0, -3.899e-07, 1.391e-07, -1.0, -6.024e-07, 3.427e-07, -1.0, -6.024e-07, 3.427e-07, -1.0, -0.7549, 0.5002, -0.4241, -0.7549, 0.5002, -0.4241, -0.7549, 0.5002, -0.4241, -0.7549, 0.5002, -0.4241, 0.9567, 0.0, -0.2912, 0.9567, 0.0, -0.2912, 0.9567, 0.0, -0.2912, 1.0, 9.516e-08, 0.0, 1.0, 1.25e-07, 0.0, 1.0, 0.0, 0.0, 1.0, 0.0, 0.0, 0.0, 0.0, 1.0, 0.0, 0.0, 1.0, 0.0, 0.0, 1.0, 0.0, 0.0, 1.0, -1.0, 0.0, 0.0, -1.0, 0.0, 0.0, -1.0, 1.25e-07, 0.0, -1.0, 9.516e-08, 0.0, -0.9567, 0.0, -0.2912, -0.9567, 0.0, -0.2912, -0.9567, 0.0, -0.2912, 1.0, 0.0, -2.015e-07, 1.0, 0.0, -2.015e-07, 1.0, 0.0, -2.015e-07, 1.0, 0.0, -2.015e-07, -0.6769, 0.7361, 5.859e-08, -0.6769, 0.7361, 5.859e-08, -0.6769, 0.7361, 5.859e-08, -0.6769, 0.7361, 5.859e-08, -0.4574, -0.8892, 0.0, -0.4574, -0.8892, 0.0, -0.4574, -0.8892, 0.0, -0.4574, -0.8892, 0.0, 0.0, 0.0, 1.0, 0.0, 0.0, 1.0, 0.0, 0.0, 1.0, 0.0, 0.0, 1.0, 0.0, 1.0, -1.057e-08, 0.0, 1.0, -1.057e-08, 0.0, 1.0, -1.057e-08, 0.0, 1.0, -1.057e-08, 9.932e-09, 8.261e-09, -1.0, 0.0, 7.329e-09, -1.0, 0.0, 2.281e-08, -1.0, 1.362e-08, 1.85e-08, -1.0, 0.0, -1.0, 2.299e-08, 0.0, -1.0, 2.299e-08, 0.0, -1.0, 2.299e-08, 0.0, -1.0, 2.299e-08, 0.6214, -0.7835, 3.061e-08, 0.6214, -0.7835, 3.061e-08, 0.6214, -0.7835, 3.061e-08, 0.6214, -0.7835, 3.061e-08, 9.932e-09, 8.261e-09, -1.0, 1.362e-08, 1.85e-08, -1.0, 7.206e-08, 0.0, -1.0, 0.6214, 0.7835, -7.707e-08, 0.6214, 0.7835, -7.707e-08, 0.6214, 0.7835, -7.707e-08, 0.6214, 0.7835, -7.707e-08, 0.0, 0.0, 1.0, 0.0, 0.0, 1.0, 0.0, 0.0, 1.0, 0.0, 0.0, 1.0, 7.261e-07, 0.0, 1.0, 1.21e-07, 0.0, 1.0, 7.261e-07, 0.0, 1.0, 3.63e-07, 0.0, 1.0, 1.21e-07, 0.0, 1.0, 3.63e-07, 0.0, 1.0, -3.63e-07, 0.0, 1.0, 1.21e-07, 0.0, 1.0, -3.63e-07, 0.0, 1.0, 0.0, 0.0, 1.0, 1.21e-07, 0.0, 1.0, 0.0, 0.0, 1.0, 0.0, 0.0, 1.0, 1.21e-07, 0.0, 1.0, 0.0, 0.0, 1.0, 0.0, 0.0, 1.0, 1.21e-07, 0.0, 1.0, -1.0, 2.478e-07, 0.0, -1.0, 2.478e-07, 0.0, -1.0, 2.478e-07, 0.0, -1.0, 2.478e-07, 0.0, -0.5, -0.866, 0.0, -0.5, -0.866, 0.0, -0.5, -0.866, 0.0, -0.5, -0.866, 0.0, 1.0, 0.0, 0.0, 1.0, 0.0, 0.0, 1.0, 0.0, 0.0, 1.0, 0.0, 0.0, -0.5, 0.866, 0.0, -0.5, 0.866, 0.0, -0.5, 0.866, 0.0, -0.5, 0.866, 0.0, 0.0, 0.0, 1.0, 3.365e-07, 0.0, 1.0, 3.365e-07, 0.0, 1.0, 0.0, 0.0, 1.0, 3.365e-07, 0.0, 1.0, 6.731e-07, 0.0, 1.0, 6.731e-07, 0.0, 1.0, 3.365e-07, 0.0, 1.0, 0.06628, -0.07163, 0.9952, 0.06628, -0.07163, 0.9952, 0.06628, -0.07163, 0.9952, 0.06628, -0.07163, 0.9952, 0.06628, -0.07163, 0.9952, 0.06628, -0.07163, 0.9952, 0.06628, 0.07163, 0.9952, 0.06628, 0.07163, 0.9952, 0.06628, 0.07163, 0.9952, 0.06628, 0.07163, 0.9952, 0.06628, 0.07163, 0.9952, 0.06628, 0.07163, 0.9952, 0.0, 0.0, 1.0, 0.0, 0.0, 1.0, 0.0, 0.0, 1.0, 0.0, 0.0, 1.0, 0.3041, -0.9526, 0.0, 0.3041, -0.9526, 0.0, 0.3041, -0.9526, 0.0, 0.3041, -0.9526, 0.0, 0.0778, 0.0, 0.997, 0.0778, 0.0, 0.997, 0.0778, 0.0, 0.997, 0.0778, 0.0, 0.997, 0.3041, 0.9526, 0.0, 0.3041, 0.9526, 0.0, 0.3041, 0.9526, 0.0, 0.3041, 0.9526, 0.0, 0.05492, 0.0, 0.9985, 0.05492, 0.0, 0.9985, 0.05492, 0.0, 0.9985, 0.05492, 0.0, 0.9985, 0.136, 0.0, 0.9907, 0.136, 0.0, 0.9907, 0.136, 0.0, 0.9907, 0.136, 0.0, 0.9907, 0.9117, -6.13e-07, 0.4109, 0.9117, -6.13e-07, 0.4109, 0.9117, -6.13e-07, 0.4109, 0.9117, -6.13e-07, 0.4109, 0.4558, 0.7896, 0.4109, 0.4558, 0.7896, 0.4109, 0.4558, 0.7896, 0.4109, 0.4558, 0.7896, 0.4109, -0.4558, 0.7896, 0.4109, -0.4558, 0.7896, 0.4109, -0.4558, 0.7896, 0.4109, -0.4558, 0.7896, 0.4109, -0.9117, 0.0, 0.4109, -0.9117, 0.0, 0.4109, -0.9117, 0.0, 0.4109, -0.9117, 0.0, 0.4109, -0.4558, -0.7896, 0.4109, -0.4558, -0.7896, 0.4109, -0.4558, -0.7896, 0.4109, -0.4558, -0.7896, 0.4109, 0.4558, -0.7896, 0.4109, 0.4558, -0.7896, 0.4109, 0.4558, -0.7896, 0.4109, 0.4558, -0.7896, 0.4109, 0.8859, 0.0, 0.4638, 0.8859, 0.0, 0.4638, 0.8859, 0.0, 0.4638, 0.8859, 0.0, 0.4638, 0.03477, 0.8945, 0.4457, 0.03477, 0.8945, 0.4457, 0.03477, 0.8945, 0.4457, 0.03477, 0.8945, 0.4457, -0.8688, 0.0, 0.4952, -0.8688, 0.0, 0.4952, -0.8688, 0.0, 0.4952, -0.8688, 0.0, 0.4952, 0.03478, -0.8945, 0.4457, 0.03478, -0.8945, 0.4457, 0.03478, -0.8945, 0.4457, 0.03478, -0.8945, 0.4457, -1.0, 2.983e-07, 1.117e-07, -1.0, 2.983e-07, 1.117e-07, -1.0, 2.983e-07, 1.117e-07, -1.0, 2.983e-07, 1.117e-07, -0.5, -0.866, 0.0, -0.5, -0.866, 0.0, -0.5, -0.866, 0.0, -0.5, -0.866, 0.0, 0.5, -0.866, 0.0, 0.5, -0.866, 0.0, 0.5, -0.866, 0.0, 0.5, -0.866, 0.0, 1.0, -2.61e-07, 0.0, 1.0, -2.61e-07, 0.0, 1.0, -2.61e-07, 0.0, 1.0, -2.61e-07, 0.0, 0.5, 0.866, 0.0, 0.5, 0.866, 0.0, 0.5, 0.866, 0.0, 0.5, 0.866, 0.0, -0.5, 0.866, 0.0, -0.5, 0.866, 0.0, -0.5, 0.866, 0.0, -0.5, 0.866, 0.0, 5.38e-07, -1.833e-07, 1.0, 1.076e-06, -1.833e-07, 1.0, 1.076e-06, -1.833e-07, 1.0, 5.38e-07, -1.833e-07, 1.0, 0.0, -1.833e-07, 1.0, 5.38e-07, -1.833e-07, 1.0, 5.38e-07, -1.833e-07, 1.0, 0.0, -1.833e-07, 1.0, -3.896e-06, -0.4252, 0.9051, -3.896e-06, -0.4252, 0.9051, -3.896e-06, -0.4252, 0.9051, -3.896e-06, -0.4252, 0.9051, 0.0, 1.833e-07, 1.0, 0.0, 1.833e-07, 1.0, 3.389e-07, 9.166e-08, 1.0, -7.532e-08, 1.222e-07, 1.0, 0.0, 1.833e-07, 1.0, 0.0, 1.833e-07, 1.0, -7.532e-08, 1.222e-07, 1.0, -4.519e-07, 9.166e-08, 1.0, 9.74e-07, -0.4252, 0.9051, 9.74e-07, -0.4252, 0.9051, 9.74e-07, -0.4252, 0.9051, 9.74e-07, -0.4252, 0.9051, 0.5, -0.866, 0.0, 0.5, -0.866, 0.0, 0.5, -0.866, 0.0, 0.5, -0.866, 0.0, 1.0, 0.0, 0.0, 1.0, 0.0, 0.0, 1.0, 0.0, 0.0, 1.0, 0.0, 0.0, 0.5, 0.866, 0.0, 0.5, 0.866, 0.0, 0.5, 0.866, 0.0, 0.5, 0.866, 0.0, -0.5, 0.866, 0.0, -0.5, 0.866, 0.0, -0.5, 0.866, 0.0, -0.5, 0.866, 0.0, -1.0, 1.323e-07, 0.0, -1.0, 1.323e-07, 0.0, -1.0, 1.323e-07, 0.0, -1.0, 1.323e-07, 0.0, -0.5, -0.866, 0.0, -0.5, -0.866, 0.0, -0.5, -0.866, 0.0, -0.5, -0.866, 0.0, 0.1971, -0.3413, -0.9191, 0.1971, -0.3413, -0.9191, 0.1971, -0.3413, -0.9191, 0.1971, -0.3413, -0.9191, 0.3941, -5.278e-08, -0.9191, 0.3941, -5.278e-08, -0.9191, 0.3941, -5.278e-08, -0.9191, 0.3941, -5.278e-08, -0.9191, 0.1971, 0.3413, -0.9191, 0.1971, 0.3413, -0.9191, 0.1971, 0.3413, -0.9191, 0.1971, 0.3413, -0.9191, -0.1971, 0.3413, -0.9191, -0.1971, 0.3413, -0.9191, -0.1971, 0.3413, -0.9191, -0.1971, 0.3413, -0.9191, -0.3941, 1.056e-07, -0.9191, -0.3941, 1.056e-07, -0.9191, -0.3941, 1.056e-07, -0.9191, -0.3941, 1.056e-07, -0.9191, -0.1971, -0.3413, -0.9191, -0.1971, -0.3413, -0.9191, -0.1971, -0.3413, -0.9191, -0.1971, -0.3413, -0.9191, 2.259e-07, 0.0, 1.0, -6.778e-07, 0.0, 1.0, -4.704e-13, -6.471e-21, 1.0, 9.038e-07, 0.0, 1.0, 2.259e-07, 0.0, 1.0, -4.704e-13, -6.471e-21, 1.0, 3.389e-07, 9.166e-08, 1.0, 9.038e-07, 0.0, 1.0, -4.704e-13, -6.471e-21, 1.0, -7.532e-08, 1.222e-07, 1.0, 3.389e-07, 9.166e-08, 1.0, -4.704e-13, -6.471e-21, 1.0, -4.519e-07, 9.166e-08, 1.0, -7.532e-08, 1.222e-07, 1.0, -4.704e-13, -6.471e-21, 1.0, -6.778e-07, 0.0, 1.0, -4.519e-07, 9.166e-08, 1.0, -4.704e-13, -6.471e-21, 1.0, 0.5, -0.866, 0.0, 0.5, -0.866, 0.0, 0.5, -0.866, 0.0, 0.5, -0.866, 0.0, -0.5, -0.866, 0.0, -0.5, -0.866, 0.0, -0.5, -0.866, 0.0, -0.5, -0.866, 0.0, -1.0, 0.0, 0.0, -1.0, 0.0, 0.0, -1.0, 0.0, 0.0, 1.0, 0.0, -1.951e-07, 1.0, 0.0, -1.951e-07, 1.0, 0.0, -1.951e-07, -1.0, 0.0, 0.0, -1.0, 0.0, 0.0, -1.0, 0.0, 0.0, -1.0, 0.0, 0.0, -0.5, -0.866, 0.0, -0.5, -0.866, 0.0, -0.5, -0.866, 0.0, -0.5, -0.866, 0.0, 0.5, -0.866, 0.0, 0.5, -0.866, 0.0, 0.5, -0.866, 0.0, 0.5, -0.866, 0.0, 1.0, 5.763e-07, 0.0, 1.0, 5.763e-07, 0.0, 1.0, 5.763e-07, 0.0, 1.0, 5.763e-07, 0.0, 0.5, 0.866, 0.0, 0.5, 0.866, 0.0, 0.5, 0.866, 0.0, 0.5, 0.866, 0.0, -0.5, 0.866, 0.0, -0.5, 0.866, 0.0, -0.5, 0.866, 0.0, -0.5, 0.866, 0.0, -4.127e-06, 2.08e-06, 1.0, -4.127e-06, -2.08e-06, 1.0, 1.655e-06, 0.0, 1.0, -4.127e-06, -2.08e-06, 1.0, -1.156e-06, -2.08e-06, 1.0, 1.655e-06, 0.0, 1.0, -1.156e-06, -2.08e-06, 1.0, 2.312e-06, 0.0, 1.0, 1.655e-06, 0.0, 1.0, 2.312e-06, 0.0, 1.0, 3.469e-06, 0.0, 1.0, 1.655e-06, 0.0, 1.0, 3.469e-06, 0.0, 1.0, -1.809e-12, 2.08e-06, 1.0, 1.655e-06, 0.0, 1.0, -1.809e-12, 2.08e-06, 1.0, -4.127e-06, 2.08e-06, 1.0, 1.655e-06, 0.0, 1.0, 0.4969, -0.8606, 0.1118, 0.4969, -0.8606, 0.1118, 0.4969, -0.8606, 0.1118, 0.4969, -0.8606, 0.1118, 0.9937, -2.864e-07, 0.1118, 0.9937, -2.864e-07, 0.1118, 0.9937, -2.864e-07, 0.1118, 0.9937, -2.864e-07, 0.1118, 0.4969, 0.8606, 0.1118, 0.4969, 0.8606, 0.1118, 0.4969, 0.8606, 0.1118, 0.4969, 0.8606, 0.1118, -0.4969, 0.8606, 0.1118, -0.4969, 0.8606, 0.1118, -0.4969, 0.8606, 0.1118, -0.4969, 0.8606, 0.1118, -0.9937, 2.864e-07, 0.1118, -0.9937, 2.864e-07, 0.1118, -0.9937, 2.864e-07, 0.1118, -0.9937, 2.864e-07, 0.1118, -0.4969, -0.8606, 0.1118, -0.4969, -0.8606, 0.1118, -0.4969, -0.8606, 0.1118, -0.4969, -0.8606, 0.1118, -0.2226, 0.3856, 0.8954, -0.2226, 0.3856, 0.8954, -0.2226, 0.3856, 0.8954, -0.2226, 0.3856, 0.8954, 0.2226, 0.3856, 0.8954, 0.2226, 0.3856, 0.8954, 0.2226, 0.3856, 0.8954, 0.2226, 0.3856, 0.8954, 0.4452, 7.329e-08, 0.8954, 0.4452, 7.329e-08, 0.8954, 0.4452, 7.329e-08, 0.8954, 0.4452, 7.329e-08, 0.8954, 0.2226, -0.3856, 0.8954, 0.2226, -0.3856, 0.8954, 0.2226, -0.3856, 0.8954, 0.2226, -0.3856, 0.8954, -0.2226, -0.3856, 0.8954, -0.2226, -0.3856, 0.8954, -0.2226, -0.3856, 0.8954, -0.2226, -0.3856, 0.8954, -0.4452, 0.0, 0.8954, -0.4452, 0.0, 0.8954, -0.4452, 0.0, 0.8954, -0.4452, 0.0, 0.8954, 0.5, -0.866, 0.0, 0.5, -0.866, 0.0, 0.5, -0.866, 0.0, 0.5, -0.866, 0.0, 1.0, 0.0, 0.0, 1.0, 0.0, 0.0, 1.0, 0.0, 0.0, 1.0, 0.0, 0.0, 0.5, 0.866, 0.0, 0.5, 0.866, 0.0, 0.5, 0.866, 0.0, 0.5, 0.866, 0.0, -0.5, 0.866, 0.0, -0.5, 0.866, 0.0, -0.5, 0.866, 0.0, -0.5, 0.866, 0.0, -1.0, 4.735e-07, 0.0, -1.0, 4.735e-07, 0.0, -1.0, 4.735e-07, 0.0, -1.0, 4.735e-07, 0.0, -0.5, -0.866, 0.0, -0.5, -0.866, 0.0, -0.5, -0.866, 0.0, -0.5, -0.866, 0.0, -0.5, 0.866, 0.008628, -0.5, 0.866, 0.008628, -0.5, 0.866, 0.008628, -0.5, 0.866, 0.008628, 0.5, 0.866, 0.008628, 0.5, 0.866, 0.008628, 0.5, 0.866, 0.008628, 0.5, 0.866, 0.008628, 1.0, 0.0, 0.008628, 1.0, 0.0, 0.008628, 1.0, 0.0, 0.008628, 1.0, 0.0, 0.008628, 0.5, -0.866, 0.008628, 0.5, -0.866, 0.008628, 0.5, -0.866, 0.008628, 0.5, -0.866, 0.008628, -0.5, -0.866, 0.008628, -0.5, -0.866, 0.008628, -0.5, -0.866, 0.008628, -0.5, -0.866, 0.008628, -1.0, 0.0, 0.008628, -1.0, 0.0, 0.008628, -1.0, 0.0, 0.008628, -1.0, 0.0, 0.008628, 0.3899, -0.6754, -0.6259, 0.3899, -0.6754, -0.6259, 0.3899, -0.6754, -0.6259, 0.3899, -0.6754, -0.6259, 0.7799, 0.0, -0.6259, 0.7799, 0.0, -0.6259, 0.7799, 0.0, -0.6259, 0.7799, 0.0, -0.6259, 0.39, 0.6754, -0.6259, 0.39, 0.6754, -0.6259, 0.39, 0.6754, -0.6259, 0.39, 0.6754, -0.6259, -0.39, 0.6754, -0.6259, -0.39, 0.6754, -0.6259, -0.39, 0.6754, -0.6259, -0.39, 0.6754, -0.6259, -0.7799, 0.0, -0.6259, -0.7799, 0.0, -0.6259, -0.7799, 0.0, -0.6259, -0.7799, 0.0, -0.6259, -0.3899, -0.6754, -0.6259, -0.3899, -0.6754, -0.6259, -0.3899, -0.6754, -0.6259, -0.3899, -0.6754, -0.6259, -0.4257, 0.0, -0.9049, -0.4257, 0.0, -0.9049, -0.4257, 0.0, -0.9049, -0.4257, 0.0, -0.9049, -0.2129, -0.3687, -0.9048, -0.2129, -0.3687, -0.9048, -0.2129, -0.3687, -0.9048, -0.2129, -0.3687, -0.9048, 0.2129, -0.3687, -0.9048, 0.2129, -0.3687, -0.9048, 0.2129, -0.3687, -0.9048, 0.2129, -0.3687, -0.9048, 0.4257, 0.0, -0.9049, 0.4257, 0.0, -0.9049, 0.4257, 0.0, -0.9049, 0.4257, 0.0, -0.9049, 0.2128, 0.3687, -0.9049, 0.2128, 0.3687, -0.9049, 0.2128, 0.3687, -0.9049, 0.2128, 0.3687, -0.9049, -0.2129, 0.3687, -0.9049, -0.2129, 0.3687, -0.9049, -0.2129, 0.3687, -0.9049, -0.2129, 0.3687, -0.9049, -1.0, 0.0, 0.0, -1.0, 0.0, 0.0, -1.0, 0.0, 0.0, -1.0, 0.0, 0.0, -0.5, -0.866, 0.0, -0.5, -0.866, 0.0, -0.5, -0.866, 0.0, -0.5, -0.866, 0.0, 0.5, -0.866, 0.0, 0.5, -0.866, 0.0, 0.5, -0.866, 0.0, 0.5, -0.866, 0.0, 1.0, 0.0, 0.0, 1.0, 0.0, 0.0, 1.0, 0.0, 0.0, 1.0, 0.0, 0.0, 0.5, 0.866, 0.0, 0.5, 0.866, 0.0, 0.5, 0.866, 0.0, 0.5, 0.866, 0.0, -0.5, 0.866, 0.0, -0.5, 0.866, 0.0, -0.5, 0.866, 0.0, -0.5, 0.866, 0.0, -8.672e-06, 3.12e-06, 1.0, -8.672e-06, -3.12e-06, 1.0, -4.127e-06, -2.08e-06, 1.0, -4.127e-06, 2.08e-06, 1.0, -8.672e-06, -3.12e-06, 1.0, -1.734e-06, -3.12e-06, 1.0, -1.156e-06, -2.08e-06, 1.0, -4.127e-06, -2.08e-06, 1.0, -1.734e-06, -3.12e-06, 1.0, 3.469e-06, 0.0, 1.0, 2.312e-06, 0.0, 1.0, -1.156e-06, -2.08e-06, 1.0, 3.469e-06, 0.0, 1.0, 5.203e-06, 0.0, 1.0, 3.469e-06, 0.0, 1.0, 2.312e-06, 0.0, 1.0, 5.203e-06, 0.0, 1.0, -2.606e-12, 3.12e-06, 1.0, -1.809e-12, 2.08e-06, 1.0, 3.469e-06, 0.0, 1.0, -2.606e-12, 3.12e-06, 1.0, -8.672e-06, 3.12e-06, 1.0, -4.127e-06, 2.08e-06, 1.0, -1.809e-12, 2.08e-06, 1.0, -1.0, -1.474e-06, 5.038e-08, -1.0, -1.474e-06, 5.038e-08, -1.0, -5.042e-07, 5.038e-08, -1.0, -5.042e-07, 5.038e-08, 0.0, 0.0, 1.0, 0.0, 0.0, 1.0, 0.0, 0.0, 1.0, 4.871e-08, 0.0, 1.0, 1.0, 0.0, -2.015e-07, 1.0, 0.0, -2.015e-07, 1.0, 0.0, -2.015e-07, 1.0, 0.0, -2.015e-07, 0.0, -6.293e-09, -1.0, 2.725e-09, -6.463e-09, -1.0, 0.0, 7.329e-09, -1.0, 9.932e-09, 8.261e-09, -1.0, -1.0, -5.042e-07, 5.038e-08, -1.0, -5.042e-07, 5.038e-08, -1.0, 4.66e-07, 5.038e-08, -1.0, 4.66e-07, 5.038e-08, 0.0, 0.0, 1.0, 0.0, 0.0, 1.0, 0.0, 0.0, 1.0, 4.871e-08, 0.0, 1.0, 0.0, 0.0, 1.0, 0.0, 0.0, 1.0, 1.435e-07, 0.0, 1.0, 4.871e-08, 0.0, 1.0, 1.435e-07, 0.0, 1.0, 5.64e-07, 0.0, 1.0, 1.0, 0.0, -2.015e-07, 1.0, 0.0, -2.015e-07, 1.0, 0.0, -2.015e-07, 1.0, 0.0, -2.015e-07, 0.0, -1.134e-08, -1.0, 0.0, -6.293e-09, -1.0, 0.0, 0.0, -1.0, 1.167e-08, -1.031e-08, -1.0, 2.725e-09, -6.463e-09, -1.0, 0.0, -6.293e-09, -1.0, 0.0, -1.134e-08, -1.0, 2.725e-09, -6.463e-09, -1.0, 1.167e-08, -1.031e-08, -1.0, 3.622e-08, 0.0, -1.0])] * 3)])
me_x = bpy.data.meshes.new('메쉬')
me_x.from_pydata([(-22.89, -3.576e-07, -39.64), (-39.64, -3.576e-07, -22.89), (-45.77, -3.576e-07, -7.51e-06), (-39.64, -3.576e-07, 22.89), (-22.89, -3.576e-07, 39.64), (7.153e-07, -3.576e-07, 45.77), (22.89, -3.576e-07, 39.64), (39.64, -3.576e-07, 22.89), (45.77, -3.576e-07, -7.51e-06), (39.64, -3.576e-07, -22.89), (22.89, -3.576e-07, -39.64), (1.192e-06, -3.576e-07, -45.77), (-19.42, 16.92, -33.64), (-33.64, 16.92, -19.42), (-38.84, 16.92, -7.451e-06), (-33.64, 16.92, 19.42), (-19.42, 16.92, 33.64), (8.941e-07, 16.92, 38.84), (19.42, 16.92, 33.64), (33.64, 16.92, 19.42), (38.84, 16.92, -7.451e-06), (33.64, 16.92, -19.42), (19.42, 16.92, -33.64), (1.013e-06, 16.92, -38.84), (9.537e-07, -3.576e-07, -7.465e-06), (-16.42, 16.92, -28.43), (-28.43, 16.92, -16.42), (-32.83, 16.92, -7.51e-06), (-28.43, 16.92, 16.42), (-16.42, 16.92, 28.43), (8.941e-07, 16.92, 32.83), (16.42, 16.92, 28.43), (28.43, 16.92, 16.42), (32.83, 16.92, -7.451e-06), (28.43, 16.92, -16.42), (16.42, 16.92, -28.43), (1.013e-06, 16.92, -32.83), (-15.25, 8.838, -26.42), (-26.42, 8.838, -15.25), (-30.5, 8.838, -7.451e-06), (-26.42, 8.838, 15.25), (-15.25, 8.838, 26.42), (1.013e-06, 8.838, 30.5), (15.25, 8.838, 26.42), (26.42, 8.838, 15.25), (30.5, 8.838, -7.451e-06), (26.42, 8.838, -15.25), (15.25, 8.838, -26.42), (8.941e-07, 8.838, -30.5), (-10.74, 22.92, -18.6), (-18.6, 22.92, -10.74), (9.537e-07, 22.92, -7.465e-06), (-21.47, 22.92, -7.48e-06), (-18.6, 22.92, 10.74), (-10.74, 22.92, 18.6), (8.047e-07, 22.92, 21.47), (10.74, 22.92, 18.6), (18.6, 22.92, 10.74), (21.47, 22.92, -7.48e-06), (18.6, 22.92, -10.74), (10.74, 22.92, -18.6), (1.103e-06, 22.92, -21.47)], [], [(0, 1, 13, 12), (1, 2, 14, 13), (2, 3, 15, 14), (3, 4, 16, 15), (4, 5, 17, 16), (5, 6, 18, 17), (6, 7, 19, 18), (7, 8, 20, 19), (8, 9, 21, 20), (9, 10, 22, 21), (10, 11, 23, 22), (11, 0, 12, 23), (1, 0, 24), (2, 1, 24), (3, 2, 24), (4, 3, 24), (5, 4, 24), (6, 5, 24), (7, 6, 24), (8, 7, 24), (9, 8, 24), (10, 9, 24), (11, 10, 24), (0, 11, 24), (49, 50, 51), (50, 52, 51), (52, 53, 51), (53, 54, 51), (54, 55, 51), (55, 56, 51), (56, 57, 51), (57, 58, 51), (58, 59, 51), (59, 60, 51), (60, 61, 51), (61, 49, 51), (12, 13, 26, 25), (13, 14, 27, 26), (14, 15, 28, 27), (15, 16, 29, 28), (16, 17, 30, 29), (17, 18, 31, 30), (18, 19, 32, 31), (19, 20, 33, 32), (20, 21, 34, 33), (21, 22, 35, 34), (22, 23, 36, 35), (23, 12, 25, 36), (25, 26, 38, 37), (26, 27, 39, 38), (27, 28, 40, 39), (28, 29, 41, 40), (29, 30, 42, 41), (30, 31, 43, 42), (31, 32, 44, 43), (32, 33, 45, 44), (33, 34, 46, 45), (34, 35, 47, 46), (35, 36, 48, 47), (36, 25, 37, 48), (37, 38, 50, 49), (38, 39, 52, 50), (39, 40, 53, 52), (40, 41, 54, 53), (41, 42, 55, 54), (42, 43, 56, 55), (43, 44, 57, 56), (44, 45, 58, 57), (45, 46, 59, 58), (46, 47, 60, 59), (47, 48, 61, 60), (48, 37, 49, 61)])
me_x.polygons.foreach_set('use_smooth', [True] * 72)
_k = set([(0, 1), (0, 11), (0, 12), (1, 2), (1, 13), (2, 3), (2, 14), (3, 4), (3, 15), (4, 5), (4, 16), (5, 6), (5, 17), (6, 7), (6, 18), (7, 8), (7, 19), (8, 9), (8, 20), (9, 10), (9, 21), (10, 11), (10, 22), (11, 23), (12, 13), (12, 23), (13, 14), (14, 15), (15, 16), (16, 17), (17, 18), (18, 19), (19, 20), (20, 21), (21, 22), (22, 23), (25, 26), (25, 36), (25, 37), (26, 27), (26, 38), (27, 28), (27, 39), (28, 29), (28, 40), (29, 30), (29, 41), (30, 31), (30, 42), (31, 32), (31, 43), (32, 33), (32, 44), (33, 34), (33, 45), (34, 35), (34, 46), (35, 36), (35, 47), (36, 48), (37, 38), (37, 48), (37, 49), (38, 39), (38, 50), (39, 40), (39, 52), (40, 41), (40, 53), (41, 42), (41, 54), (42, 43), (42, 55), (43, 44), (43, 56), (44, 45), (44, 57), (45, 46), (45, 58), (46, 47), (46, 59), (47, 48), (47, 60), (48, 61), (49, 50), (49, 61), (50, 52), (52, 53), (53, 54), (54, 55), (55, 56), (56, 57), (57, 58), (58, 59), (59, 60), (60, 61)])
me_x.attributes.new('sharp_edge', 'BOOLEAN', 'EDGE').data.foreach_set('value', [ (min(e.vertices), max(e.vertices)) in _k for e in me_x.edges])
_uv = me_x.uv_layers.new(name='map1')
_uv.uv.foreach_set('vector', [0.4275, 0.1778, 0.4275, 0.1778, 0.4275, 0.1778, 0.4275, 0.1778, 0.4275, 0.1778, 0.4275, 0.1778, 0.4275, 0.1778, 0.4275, 0.1778, 0.4275, 0.1778, 0.4275, 0.1778, 0.4275, 0.1778, 0.4275, 0.1778, 0.4275, 0.1778, 0.4275, 0.1778, 0.4275, 0.1778, 0.4275, 0.1778, 0.4275, 0.1778, 0.4275, 0.1778, 0.4275, 0.1778, 0.4275, 0.1778, 0.4275, 0.1778, 0.4275, 0.1778, 0.4275, 0.1778, 0.4275, 0.1778, 0.4275, 0.1778, 0.4275, 0.1778, 0.4275, 0.1778, 0.4275, 0.1778, 0.4275, 0.1778, 0.4275, 0.1778, 0.4275, 0.1778, 0.4275, 0.1778, 0.4275, 0.1778, 0.4275, 0.1778, 0.4275, 0.1778, 0.4275, 0.1778, 0.4275, 0.1778, 0.4275, 0.1778, 0.4275, 0.1778, 0.4275, 0.1778, 0.4275, 0.1778, 0.4275, 0.1778, 0.4275, 0.1778, 0.4275, 0.1778, 0.4275, 0.1778, 0.4275, 0.1778, 0.4275, 0.1778, 0.4275, 0.1778, 0.3019, 0.2652, 0.3019, 0.2652, 0.3019, 0.2652, 0.3019, 0.2652, 0.3019, 0.2652, 0.3019, 0.2652, 0.3019, 0.2652, 0.3019, 0.2652, 0.3019, 0.2652, 0.3019, 0.2652, 0.3019, 0.2652, 0.3019, 0.2652, 0.3019, 0.2652, 0.3019, 0.2652, 0.3019, 0.2652, 0.3019, 0.2652, 0.3019, 0.2652, 0.3019, 0.2652, 0.3019, 0.2652, 0.3019, 0.2652, 0.3019, 0.2652, 0.3019, 0.2652, 0.3019, 0.2652, 0.3019, 0.2652, 0.3019, 0.2652, 0.3019, 0.2652, 0.3019, 0.2652, 0.3019, 0.2652, 0.3019, 0.2652, 0.3019, 0.2652, 0.3019, 0.2652, 0.3019, 0.2652, 0.3019, 0.2652, 0.3019, 0.2652, 0.3019, 0.2652, 0.3019, 0.2652, 0.3019, 0.2652, 0.3019, 0.2652, 0.3019, 0.2652, 0.3019, 0.2652, 0.3019, 0.2652, 0.3019, 0.2652, 0.3019, 0.2652, 0.3019, 0.2652, 0.3019, 0.2652, 0.3019, 0.2652, 0.3019, 0.2652, 0.3019, 0.2652, 0.3019, 0.2652, 0.3019, 0.2652, 0.3019, 0.2652, 0.3019, 0.2652, 0.3019, 0.2652, 0.3019, 0.2652, 0.3019, 0.2652, 0.3019, 0.2652, 0.3019, 0.2652, 0.3019, 0.2652, 0.3019, 0.2652, 0.3019, 0.2652, 0.3019, 0.2652, 0.3019, 0.2652, 0.3019, 0.2652, 0.3019, 0.2652, 0.3019, 0.2652, 0.3019, 0.2652, 0.3019, 0.2652, 0.3019, 0.2652, 0.3019, 0.2652, 0.3019, 0.2652, 0.3019, 0.2652, 0.3019, 0.2652, 0.4275, 0.1778, 0.4275, 0.1778, 0.4275, 0.1778, 0.4275, 0.1778, 0.4275, 0.1778, 0.4275, 0.1778, 0.4275, 0.1778, 0.4275, 0.1778, 0.4275, 0.1778, 0.4275, 0.1778, 0.4275, 0.1778, 0.4275, 0.1778, 0.4275, 0.1778, 0.4275, 0.1778, 0.4275, 0.1778, 0.4275, 0.1778, 0.4275, 0.1778, 0.4275, 0.1778, 0.4275, 0.1778, 0.4275, 0.1778, 0.4275, 0.1778, 0.4275, 0.1778, 0.4275, 0.1778, 0.4275, 0.1778, 0.4275, 0.1778, 0.4275, 0.1778, 0.4275, 0.1778, 0.4275, 0.1778, 0.4275, 0.1778, 0.4275, 0.1778, 0.4275, 0.1778, 0.4275, 0.1778, 0.4275, 0.1778, 0.4275, 0.1778, 0.4275, 0.1778, 0.4275, 0.1778, 0.4275, 0.1778, 0.4275, 0.1778, 0.4275, 0.1778, 0.4275, 0.1778, 0.4275, 0.1778, 0.4275, 0.1778, 0.4275, 0.1778, 0.4275, 0.1778, 0.4275, 0.1778, 0.4275, 0.1778, 0.4275, 0.1778, 0.4275, 0.1778, 0.3019, 0.2652, 0.3019, 0.2652, 0.3019, 0.2652, 0.3019, 0.2652, 0.3019, 0.2652, 0.3019, 0.2652, 0.3019, 0.2652, 0.3019, 0.2652, 0.3019, 0.2652, 0.3019, 0.2652, 0.3019, 0.2652, 0.3019, 0.2652, 0.3019, 0.2652, 0.3019, 0.2652, 0.3019, 0.2652, 0.3019, 0.2652, 0.3019, 0.2652, 0.3019, 0.2652, 0.3019, 0.2652, 0.3019, 0.2652, 0.3019, 0.2652, 0.3019, 0.2652, 0.3019, 0.2652, 0.3019, 0.2652, 0.3019, 0.2652, 0.3019, 0.2652, 0.3019, 0.2652, 0.3019, 0.2652, 0.3019, 0.2652, 0.3019, 0.2652, 0.3019, 0.2652, 0.3019, 0.2652, 0.3019, 0.2652, 0.3019, 0.2652, 0.3019, 0.2652, 0.3019, 0.2652, 0.3019, 0.2652, 0.3019, 0.2652, 0.3019, 0.2652, 0.3019, 0.2652, 0.3019, 0.2652, 0.3019, 0.2652, 0.3019, 0.2652, 0.3019, 0.2652, 0.3019, 0.2652, 0.3019, 0.2652, 0.3019, 0.2652, 0.3019, 0.2652, 0.3019, 0.2652, 0.3019, 0.2652, 0.3019, 0.2652, 0.3019, 0.2652, 0.3019, 0.2652, 0.3019, 0.2652, 0.3019, 0.2652, 0.3019, 0.2652, 0.3019, 0.2652, 0.3019, 0.2652, 0.3019, 0.2652, 0.3019, 0.2652, 0.3019, 0.2652, 0.3019, 0.2652, 0.3019, 0.2652, 0.3019, 0.2652, 0.3019, 0.2652, 0.3019, 0.2652, 0.3019, 0.2652, 0.3019, 0.2652, 0.3019, 0.2652, 0.3019, 0.2652, 0.3019, 0.2652, 0.3019, 0.2652, 0.3019, 0.2652, 0.3019, 0.2652, 0.3019, 0.2652, 0.3019, 0.2652, 0.3019, 0.2652, 0.3019, 0.2652, 0.3019, 0.2652, 0.3019, 0.2652, 0.3019, 0.2652, 0.3019, 0.2652, 0.3019, 0.2652, 0.3019, 0.2652, 0.3019, 0.2652, 0.3019, 0.2652, 0.3019, 0.2652, 0.3019, 0.2652, 0.3019, 0.2652, 0.3019, 0.2652, 0.3019, 0.2652, 0.3019, 0.2652, 0.3019, 0.2652, 0.3019, 0.2652, 0.3019, 0.2652, 0.3019, 0.2652])
me_x.materials.append(mat_x)
me_x.update()
me_x.normals_split_custom_set([tuple(v) for v in zip(*[iter([-0.6575, 0.3679, -0.6575, -0.6575, 0.3679, -0.6575, -0.6575, 0.3679, -0.6575, -0.6575, 0.3679, -0.6575, -0.8982, 0.3679, -0.2407, -0.8982, 0.3679, -0.2407, -0.8982, 0.3679, -0.2407, -0.8982, 0.3679, -0.2407, -0.8982, 0.3679, 0.2407, -0.8982, 0.3679, 0.2407, -0.8982, 0.3679, 0.2407, -0.8982, 0.3679, 0.2407, -0.6575, 0.3679, 0.6575, -0.6575, 0.3679, 0.6575, -0.6575, 0.3679, 0.6575, -0.6575, 0.3679, 0.6575, -0.2407, 0.3679, 0.8982, -0.2407, 0.3679, 0.8982, -0.2407, 0.3679, 0.8982, -0.2407, 0.3679, 0.8982, 0.2407, 0.3679, 0.8982, 0.2407, 0.3679, 0.8982, 0.2407, 0.3679, 0.8982, 0.2407, 0.3679, 0.8982, 0.6575, 0.3679, 0.6575, 0.6575, 0.3679, 0.6575, 0.6575, 0.3679, 0.6575, 0.6575, 0.3679, 0.6575, 0.8982, 0.3679, 0.2407, 0.8982, 0.3679, 0.2407, 0.8982, 0.3679, 0.2407, 0.8982, 0.3679, 0.2407, 0.8982, 0.3679, -0.2407, 0.8982, 0.3679, -0.2407, 0.8982, 0.3679, -0.2407, 0.8982, 0.3679, -0.2407, 0.6575, 0.3679, -0.6575, 0.6575, 0.3679, -0.6575, 0.6575, 0.3679, -0.6575, 0.6575, 0.3679, -0.6575, 0.2407, 0.3679, -0.8982, 0.2407, 0.3679, -0.8982, 0.2407, 0.3679, -0.8982, 0.2407, 0.3679, -0.8982, -0.2407, 0.3679, -0.8982, -0.2407, 0.3679, -0.8982, -0.2407, 0.3679, -0.8982, -0.2407, 0.3679, -0.8982, 0.0, -1.0, -4.853e-22, 0.0, -1.0, 7.868e-16, 0.0, -1.0, 2.894e-16, 0.0, -1.0, 8.682e-16, 0.0, -1.0, -4.853e-22, 0.0, -1.0, 2.894e-16, 0.0, -1.0, 8.682e-16, 0.0, -1.0, 8.682e-16, 0.0, -1.0, 2.894e-16, 0.0, -1.0, 1.132e-21, 0.0, -1.0, 8.682e-16, 0.0, -1.0, 2.894e-16, 0.0, -1.0, 9.496e-16, 0.0, -1.0, 1.132e-21, 0.0, -1.0, 2.894e-16, 0.0, -1.0, 8.14e-17, 0.0, -1.0, 9.496e-16, 0.0, -1.0, 2.894e-16, 0.0, -1.0, 8.682e-16, 0.0, -1.0, 8.14e-17, 0.0, -1.0, 2.894e-16, 0.0, -1.0, 8.682e-16, 0.0, -1.0, 8.682e-16, 0.0, -1.0, 2.894e-16, 0.0, -1.0, 0.0, 0.0, -1.0, 8.682e-16, 0.0, -1.0, 2.894e-16, 0.0, -1.0, -8.682e-16, 0.0, -1.0, 0.0, 0.0, -1.0, 2.894e-16, 0.0, -1.0, -9.496e-16, 0.0, -1.0, -8.682e-16, 0.0, -1.0, 2.894e-16, 0.0, -1.0, 7.868e-16, 0.0, -1.0, -9.496e-16, 0.0, -1.0, 2.894e-16, 0.0, 1.0, -1.324e-07, 0.0, 1.0, -5.645e-13, 0.0, 1.0, 8.481e-16, 0.0, 1.0, -5.645e-13, 0.0, 1.0, 0.0, 0.0, 1.0, 8.481e-16, 0.0, 1.0, 0.0, 0.0, 1.0, 5.863e-13, 0.0, 1.0, 8.481e-16, 0.0, 1.0, 5.863e-13, 0.0, 1.0, 1.176e-07, 0.0, 1.0, 8.481e-16, 0.0, 1.0, 1.176e-07, 0.0, 1.0, -1.481e-08, 0.0, 1.0, 8.481e-16, 0.0, 1.0, -1.481e-08, 0.0, 1.0, 1.324e-07, 0.0, 1.0, 8.481e-16, 0.0, 1.0, 1.324e-07, 0.0, 1.0, 1.324e-07, 0.0, 1.0, 8.481e-16, 0.0, 1.0, 1.324e-07, 0.0, 1.0, 0.0, 0.0, 1.0, 8.481e-16, 0.0, 1.0, 0.0, 0.0, 1.0, -1.324e-07, 0.0, 1.0, 8.481e-16, 0.0, 1.0, -1.324e-07, 0.0, 1.0, -1.176e-07, 0.0, 1.0, 8.481e-16, 0.0, 1.0, -1.176e-07, 0.0, 1.0, 1.481e-08, 0.0, 1.0, 8.481e-16, 0.0, 1.0, 1.481e-08, 0.0, 1.0, -1.324e-07, 0.0, 1.0, 8.481e-16, 0.0, 1.0, 7.09e-08, 0.0, 1.0, 1.063e-07, 0.0, 1.0, 1.063e-07, 0.0, 1.0, 7.09e-08, 0.0, 1.0, 1.063e-07, 0.0, 1.0, 0.0, 0.0, 1.0, 0.0, 0.0, 1.0, 1.063e-07, 0.0, 1.0, 0.0, 0.0, 1.0, -3.545e-08, 0.0, 1.0, -3.545e-08, 0.0, 1.0, 0.0, 0.0, 1.0, -3.545e-08, 0.0, 1.0, 0.0, 0.0, 1.0, 0.0, 0.0, 1.0, -3.545e-08, 0.0, 1.0, 0.0, 0.0, 1.0, 0.0, 0.0, 1.0, 0.0, 0.0, 1.0, 0.0, 0.0, 1.0, 0.0, 0.0, 1.0, -7.09e-08, 0.0, 1.0, -7.09e-08, 0.0, 1.0, 0.0, 0.0, 1.0, -7.09e-08, 0.0, 1.0, -7.09e-08, 0.0, 1.0, -7.09e-08, 0.0, 1.0, -7.09e-08, 0.0, 1.0, -7.09e-08, 0.0, 1.0, 0.0, 0.0, 1.0, 0.0, 0.0, 1.0, -7.09e-08, 0.0, 1.0, 0.0, 0.0, 1.0, 0.0, 0.0, 1.0, 0.0, 0.0, 1.0, 0.0, 0.0, 1.0, 0.0, 0.0, 1.0, 0.0, 0.0, 1.0, 0.0, 0.0, 1.0, 0.0, 0.0, 1.0, 0.0, 0.0, 1.0, 0.0, 0.0, 1.0, 0.0, 0.0, 1.0, 0.0, 0.0, 1.0, 0.0, 0.0, 1.0, 7.09e-08, 0.0, 1.0, 7.09e-08, 0.0, 1.0, 0.0, 0.6812, 0.268, 0.6812, 0.6812, 0.268, 0.6812, 0.6812, 0.268, 0.6812, 0.6812, 0.268, 0.6812, 0.9306, 0.268, 0.2493, 0.9306, 0.268, 0.2493, 0.9306, 0.268, 0.2493, 0.9306, 0.268, 0.2493, 0.9306, 0.268, -0.2493, 0.9306, 0.268, -0.2493, 0.9306, 0.268, -0.2493, 0.9306, 0.268, -0.2493, 0.6812, 0.268, -0.6812, 0.6812, 0.268, -0.6812, 0.6812, 0.268, -0.6812, 0.6812, 0.268, -0.6812, 0.2493, 0.268, -0.9306, 0.2493, 0.268, -0.9306, 0.2493, 0.268, -0.9306, 0.2493, 0.268, -0.9306, -0.2493, 0.268, -0.9306, -0.2493, 0.268, -0.9306, -0.2493, 0.268, -0.9306, -0.2493, 0.268, -0.9306, -0.6812, 0.268, -0.6812, -0.6812, 0.268, -0.6812, -0.6812, 0.268, -0.6812, -0.6812, 0.268, -0.6812, -0.9306, 0.268, -0.2493, -0.9306, 0.268, -0.2493, -0.9306, 0.268, -0.2493, -0.9306, 0.268, -0.2493, -0.9306, 0.268, 0.2493, -0.9306, 0.268, 0.2493, -0.9306, 0.268, 0.2493, -0.9306, 0.268, 0.2493, -0.6812, 0.268, 0.6812, -0.6812, 0.268, 0.6812, -0.6812, 0.268, 0.6812, -0.6812, 0.268, 0.6812, -0.2493, 0.268, 0.9306, -0.2493, 0.268, 0.9306, -0.2493, 0.268, 0.9306, -0.2493, 0.268, 0.9306, 0.2493, 0.268, 0.9306, 0.2493, 0.268, 0.9306, 0.2493, 0.268, 0.9306, 0.2493, 0.268, 0.9306, -0.601, 0.5268, -0.601, -0.601, 0.5268, -0.601, -0.601, 0.5268, -0.601, -0.601, 0.5268, -0.601, -0.821, 0.5268, -0.22, -0.821, 0.5268, -0.22, -0.821, 0.5268, -0.22, -0.821, 0.5268, -0.22, -0.821, 0.5268, 0.22, -0.821, 0.5268, 0.22, -0.821, 0.5268, 0.22, -0.821, 0.5268, 0.22, -0.601, 0.5268, 0.601, -0.601, 0.5268, 0.601, -0.601, 0.5268, 0.601, -0.601, 0.5268, 0.601, -0.22, 0.5268, 0.821, -0.22, 0.5268, 0.821, -0.22, 0.5268, 0.821, -0.22, 0.5268, 0.821, 0.22, 0.5268, 0.821, 0.22, 0.5268, 0.821, 0.22, 0.5268, 0.821, 0.22, 0.5268, 0.821, 0.601, 0.5268, 0.601, 0.601, 0.5268, 0.601, 0.601, 0.5268, 0.601, 0.601, 0.5268, 0.601, 0.821, 0.5268, 0.22, 0.821, 0.5268, 0.22, 0.821, 0.5268, 0.22, 0.821, 0.5268, 0.22, 0.821, 0.5268, -0.22, 0.821, 0.5268, -0.22, 0.821, 0.5268, -0.22, 0.821, 0.5268, -0.22, 0.601, 0.5268, -0.601, 0.601, 0.5268, -0.601, 0.601, 0.5268, -0.601, 0.601, 0.5268, -0.601, 0.22, 0.5268, -0.821, 0.22, 0.5268, -0.821, 0.22, 0.5268, -0.821, 0.22, 0.5268, -0.821, -0.22, 0.5268, -0.821, -0.22, 0.5268, -0.821, -0.22, 0.5268, -0.821, -0.22, 0.5268, -0.821])] * 3)])

# ---- objects
ob_sm_veh_armored_truck_cannon_barrel = bpy.data.objects.new('SM_Veh_Armored_Truck_Cannon_Barrel', me_001)
ob_sm_veh_armored_truck_cannon_01 = bpy.data.objects.new('SM_Veh_Armored_Truck_Cannon_01', me_x)

# ---- transforms, parenting, visibility, modifiers, constraints
ob_sm_veh_armored_truck_cannon_barrel.parent = ob_sm_veh_armored_truck_cannon_01
ob_sm_veh_armored_truck_cannon_barrel.location = (0.0, 0.0, 0.0)
ob_sm_veh_armored_truck_cannon_barrel.color = (0.8, 0.8, 0.8, 1.0)
ob_sm_veh_armored_truck_cannon_01.location = (0.0, 0.0, 0.0)
ob_sm_veh_armored_truck_cannon_01.rotation_euler = (1.571, -0.0, 5.585)
ob_sm_veh_armored_truck_cannon_01.scale = (0.01, 0.01, 0.01)
ob_sm_veh_armored_truck_cannon_01.color = (0.8, 0.8, 0.8, 1.0)

# ---- collection membership
col_collection.objects.link(ob_sm_veh_armored_truck_cannon_barrel)
col_collection.objects.link(ob_sm_veh_armored_truck_cannon_01)

# ---- scene / render settings (as saved in the file)
scene.frame_start = 1; scene.frame_end = 250; scene.frame_set(223)
scene.render.engine = 'BLENDER_EEVEE_NEXT'
scene.cycles.sampling_pattern = 'TABULATED_SOBOL'
scene.cycles.use_light_tree = False
scene.view_settings.view_transform = 'Filmic'
bpy.context.view_layer.update()

# ---- added for rendering (the .blend has no active camera): camera
cam_auto = bpy.data.cameras.new('AutoCamera')
cam_auto.lens = 50.0
cam_auto.sensor_width = 36.0
cam_auto.clip_end = 1000.0
ob_auto_camera = bpy.data.objects.new('AutoCamera', cam_auto)
scene.collection.objects.link(ob_auto_camera)
ob_auto_camera.location = (2.98063, -4.31965, 3.04146)
ob_auto_camera.rotation_euler = (1.09748, -7.21219e-08, 0.694738)
scene.camera = ob_auto_camera
bpy.context.view_layer.update()
